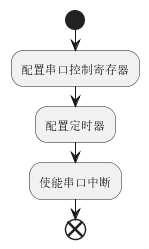

The diagram above was rendered by PlantUML. Its source (embedded in the PNG):
@startuml
start
:配置串口控制寄存器;
:配置定时器;
:使能串口中断;
end
@enduml